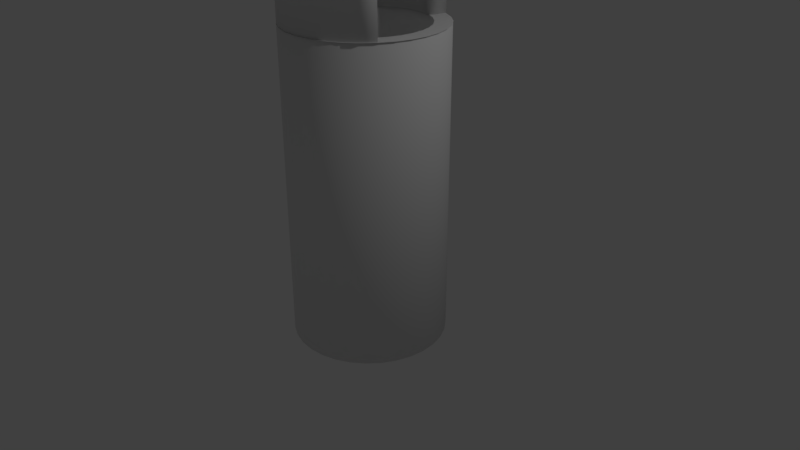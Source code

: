 # Source: BloodCell.blend  (saved by Blender 2.79.0; exported with 4.5.12 LTS)
import bpy
from mathutils import Matrix  # noqa: F401  (used for matrix-valued properties, if any)

bpy.ops.wm.read_factory_settings(use_empty=True)
scene = bpy.context.scene
scene.name = 'Scene'

# ---- collections
col_collection_1 = bpy.data.collections.new('Collection 1'); scene.collection.children.link(col_collection_1)

# ---- world
world_world = bpy.data.worlds.new('World'); scene.world = world_world
world_world.color = (0.05088, 0.05088, 0.05088)
world_world.use_sun_shadow = False
world_world.sun_shadow_jitter_overblur = 0.0
world_world.cycles.sampling_method = 'MANUAL'

# ---- cameras
cam_camera = bpy.data.cameras.new('Camera')
cam_camera.clip_end = 100.0
cam_camera.lens = 35.0
cam_camera.sensor_width = 32.0
cam_camera.sensor_height = 18.0
cam_camera.ortho_scale = 7.314
cam_camera.dof.focus_distance = 0.0
cam_camera.dof.aperture_fstop = 128.0

# ---- lights
light_lamp = bpy.data.lights.new('Lamp', 'POINT')
light_lamp.transmission_factor = 0.0
light_lamp.cutoff_distance = 30.0
light_lamp.energy = 100.0
light_lamp.shadow_buffer_clip_start = 1.001
light_lamp.shadow_soft_size = 0.1
light_lamp.shadow_maximum_resolution = 0.006
light_lamp.use_absolute_resolution = True

# ---- meshes
me_cylinder_003 = bpy.data.meshes.new('Cylinder.003')
me_cylinder_003.from_pydata([(0.0, 1.0, -1.0), (0.0, 1.0, 1.0), (0.1951, 0.9808, -1.0), (0.1951, 0.9808, 1.0), (0.3827, 0.9239, -1.0), (0.3827, 0.9239, 1.0), (0.8315, -0.5556, -1.0), (0.8315, -0.5556, 1.0), (0.7071, -0.7071, -1.0), (0.7071, -0.7071, 1.0), (0.5556, -0.8315, -1.0), (0.5556, -0.8315, 1.0), (0.3827, -0.9239, -1.0), (0.3827, -0.9239, 1.0), (0.1951, -0.9808, -1.0), (0.1951, -0.9808, 1.0), (-3.258e-07, -1.0, -1.0), (-3.258e-07, -1.0, 1.0), (-0.1951, -0.9808, -1.0), (-0.1951, -0.9808, 1.0), (-0.3827, -0.9239, -1.0), (-0.3827, -0.9239, 1.0), (-0.5556, -0.8315, -1.0), (-0.5556, -0.8315, 1.0), (-0.7071, -0.7071, -1.0), (-0.7071, -0.7071, 1.0), (-0.8315, -0.5556, -1.0), (-0.8315, -0.5556, 1.0), (-0.9239, -0.3827, -1.0), (-0.9239, -0.3827, 1.0), (-0.9808, -0.1951, -1.0), (-0.9808, -0.1951, 1.0), (-1.0, 9.656e-07, -1.0), (-1.0, 9.656e-07, 1.0), (-0.9808, 0.1951, -1.0), (-0.9808, 0.1951, 1.0), (-0.9239, 0.3827, -1.0), (-0.9239, 0.3827, 1.0), (-0.8315, 0.5556, -1.0), (-0.8315, 0.5556, 1.0), (-0.7071, 0.7071, -1.0), (-0.7071, 0.7071, 1.0), (-0.5556, 0.8315, -1.0), (-0.5556, 0.8315, 1.0), (-0.3827, 0.9239, -1.0), (-0.3827, 0.9239, 1.0), (-0.1951, 0.9808, -1.0), (-0.1951, 0.9808, 1.0)], [], [(0, 1, 3, 2), (2, 3, 5, 4), (6, 7, 9, 8), (8, 9, 11, 10), (10, 11, 13, 12), (12, 13, 15, 14), (14, 15, 17, 16), (16, 17, 19, 18), (18, 19, 21, 20), (20, 21, 23, 22), (22, 23, 25, 24), (24, 25, 27, 26), (26, 27, 29, 28), (28, 29, 31, 30), (30, 31, 33, 32), (32, 33, 35, 34), (34, 35, 37, 36), (36, 37, 39, 38), (38, 39, 41, 40), (40, 41, 43, 42), (42, 43, 45, 44), (44, 45, 47, 46), (46, 47, 1, 0)])
me_cylinder_003.polygons.foreach_set('use_smooth', [True] * 23)
me_cylinder_003.use_remesh_preserve_volume = False
me_cylinder_003.use_remesh_preserve_attributes = False
me_cylinder_003.use_mirror_vertex_groups = False
me_cylinder_003.update()
me_cylinder_002 = bpy.data.meshes.new('Cylinder.002')
me_cylinder_002.from_pydata([(0.0, 1.0, -1.0), (0.0, 1.0, 1.0), (0.1951, 0.9808, -1.0), (0.1951, 0.9808, 1.0), (0.3827, 0.9239, -1.0), (0.3827, 0.9239, 1.0), (0.5556, 0.8315, -1.0), (0.5556, 0.8315, 1.0), (0.7071, 0.7071, -1.0), (0.7071, 0.7071, 1.0), (0.8315, 0.5556, -1.0), (0.8315, 0.5556, 1.0), (0.9239, 0.3827, -1.0), (0.9239, 0.3827, 1.0), (0.9808, 0.1951, -1.0), (0.9808, 0.1951, 1.0), (1.0, 7.55e-08, -1.0), (1.0, 7.55e-08, 1.0), (0.9808, -0.1951, -1.0), (0.9808, -0.1951, 1.0), (0.9239, -0.3827, -1.0), (0.9239, -0.3827, 1.0), (0.8315, -0.5556, -1.0), (0.8315, -0.5556, 1.0), (0.7071, -0.7071, -1.0), (0.7071, -0.7071, 1.0), (0.5556, -0.8315, -1.0), (0.5556, -0.8315, 1.0), (0.3827, -0.9239, -1.0), (0.3827, -0.9239, 1.0), (0.1951, -0.9808, -1.0), (0.1951, -0.9808, 1.0), (-3.258e-07, -1.0, -1.0), (-3.258e-07, -1.0, 1.0), (-0.1951, -0.9808, -1.0), (-0.1951, -0.9808, 1.0), (-0.3827, -0.9239, -1.0), (-0.3827, -0.9239, 1.0), (-0.5556, -0.8315, -1.0), (-0.5556, -0.8315, 1.0), (-0.7071, -0.7071, -1.0), (-0.7071, -0.7071, 1.0), (-0.8315, -0.5556, -1.0), (-0.8315, -0.5556, 1.0), (-0.9239, -0.3827, -1.0), (-0.9239, -0.3827, 1.0), (-0.9808, -0.1951, -1.0), (-0.9808, -0.1951, 1.0), (-1.0, 9.656e-07, -1.0), (-1.0, 9.656e-07, 1.0), (-0.9808, 0.1951, -1.0), (-0.9808, 0.1951, 1.0), (-0.9239, 0.3827, -1.0), (-0.9239, 0.3827, 1.0), (-0.8315, 0.5556, -1.0), (-0.8315, 0.5556, 1.0), (-0.7071, 0.7071, -1.0), (-0.7071, 0.7071, 1.0), (-0.5556, 0.8315, -1.0), (-0.5556, 0.8315, 1.0), (-0.3827, 0.9239, -1.0), (-0.3827, 0.9239, 1.0), (-0.1951, 0.9808, -1.0), (-0.1951, 0.9808, 1.0), (0.0, 0.784, -1.0), (0.0, 0.784, 1.0), (0.153, 0.7689, -1.0), (0.153, 0.7689, 1.0), (0.3, 0.7243, -1.0), (0.3, 0.7243, 1.0), (0.4356, 0.6519, -1.0), (0.4356, 0.6519, 1.0), (0.5544, 0.5544, -1.0), (0.5544, 0.5544, 1.0), (0.6519, 0.4356, -1.0), (0.6519, 0.4356, 1.0), (0.7243, 0.3, -1.0), (0.7243, 0.3, 1.0), (0.7689, 0.153, -1.0), (0.7689, 0.153, 1.0), (0.784, 7.55e-08, -1.0), (0.784, 7.55e-08, 1.0), (0.7689, -0.153, -1.0), (0.7689, -0.153, 1.0), (0.7243, -0.3, -1.0), (0.7243, -0.3, 1.0), (0.6519, -0.4356, -1.0), (0.6519, -0.4356, 1.0), (0.5544, -0.5544, -1.0), (0.5544, -0.5544, 1.0), (0.4356, -0.6519, -1.0), (0.4356, -0.6519, 1.0), (0.3, -0.7243, -1.0), (0.3, -0.7243, 1.0), (0.153, -0.7689, -1.0), (0.153, -0.7689, 1.0), (-3.258e-07, -0.784, -1.0), (-3.258e-07, -0.784, 1.0), (-0.153, -0.7689, -1.0), (-0.153, -0.7689, 1.0), (-0.3, -0.7243, -1.0), (-0.3, -0.7243, 1.0), (-0.4356, -0.6519, -1.0), (-0.4356, -0.6519, 1.0), (-0.5544, -0.5544, -1.0), (-0.5544, -0.5544, 1.0), (-0.6519, -0.4356, -1.0), (-0.6519, -0.4356, 1.0), (-0.7243, -0.3, -1.0), (-0.7243, -0.3, 1.0), (-0.7689, -0.153, -1.0), (-0.7689, -0.153, 1.0), (-0.784, 9.656e-07, -1.0), (-0.784, 9.656e-07, 1.0), (-0.7689, 0.153, -1.0), (-0.7689, 0.153, 1.0), (-0.7243, 0.3, -1.0), (-0.7243, 0.3, 1.0), (-0.6519, 0.4356, -1.0), (-0.6519, 0.4356, 1.0), (-0.5544, 0.5544, -1.0), (-0.5544, 0.5544, 1.0), (-0.4356, 0.6519, -1.0), (-0.4356, 0.6519, 1.0), (-0.3, 0.7243, -1.0), (-0.3, 0.7243, 1.0), (-0.153, 0.7689, -1.0), (-0.153, 0.7689, 1.0), (0.01658, 0.9884, 1.003), (0.2117, 0.9692, 1.003), (0.3993, 0.9123, 1.003), (0.5722, 0.8199, 1.003), (0.7237, 0.6955, 1.003), (0.8481, 0.544, 1.003), (0.9405, 0.3711, 1.003), (0.9974, 0.1835, 1.003), (1.017, -0.01158, 1.003), (0.9974, -0.2067, 1.003), (0.9405, -0.3943, 1.003), (0.8481, -0.5672, 1.003), (0.7237, -0.7187, 1.003), (0.5722, -0.8431, 1.003), (0.3993, -0.9355, 1.003), (0.2117, -0.9924, 1.003), (0.01658, -1.012, 1.003), (-0.1785, -0.9924, 1.003), (-0.3661, -0.9355, 1.003), (-0.539, -0.8431, 1.003), (-0.6905, -0.7187, 1.003), (-0.8149, -0.5672, 1.003), (-0.9073, -0.3943, 1.003), (-0.9642, -0.2067, 1.003), (-0.9834, -0.01158, 1.003), (-0.9642, 0.1835, 1.003), (-0.9073, 0.3711, 1.003), (-0.8149, 0.544, 1.003), (-0.6905, 0.6955, 1.003), (-0.539, 0.8199, 1.003), (-0.3661, 0.9123, 1.003), (-0.1785, 0.9692, 1.003), (0.01658, 0.7724, 1.003), (0.1695, 0.7574, 1.003), (0.3166, 0.7127, 1.003), (0.4522, 0.6403, 1.003), (0.571, 0.5428, 1.003), (0.6685, 0.424, 1.003), (0.7409, 0.2884, 1.003), (0.7855, 0.1414, 1.003), (0.8006, -0.01158, 1.003), (0.7855, -0.1645, 1.003), (0.7409, -0.3116, 1.003), (0.6685, -0.4472, 1.003), (0.571, -0.566, 1.003), (0.4522, -0.6635, 1.003), (0.3166, -0.7359, 1.003), (0.1695, -0.7805, 1.003), (0.01658, -0.7956, 1.003), (-0.1364, -0.7805, 1.003), (-0.2834, -0.7359, 1.003), (-0.419, -0.6635, 1.003), (-0.5378, -0.566, 1.003), (-0.6353, -0.4472, 1.003), (-0.7077, -0.3116, 1.003), (-0.7524, -0.1645, 1.003), (-0.7674, -0.01158, 1.003), (-0.7524, 0.1414, 1.003), (-0.7077, 0.2884, 1.003), (-0.6353, 0.424, 1.003), (-0.5378, 0.5428, 1.003), (-0.419, 0.6403, 1.003), (-0.2834, 0.7127, 1.003), (-0.1364, 0.7574, 1.003)], [], [(0, 1, 3, 2), (2, 3, 5, 4), (4, 5, 7, 6), (6, 7, 9, 8), (8, 9, 11, 10), (10, 11, 13, 12), (12, 13, 15, 14), (14, 15, 17, 16), (16, 17, 19, 18), (18, 19, 21, 20), (20, 21, 23, 22), (22, 23, 25, 24), (24, 25, 27, 26), (26, 27, 29, 28), (28, 29, 31, 30), (30, 31, 33, 32), (32, 33, 35, 34), (34, 35, 37, 36), (36, 37, 39, 38), (38, 39, 41, 40), (40, 41, 43, 42), (42, 43, 45, 44), (44, 45, 47, 46), (46, 47, 49, 48), (48, 49, 51, 50), (50, 51, 53, 52), (52, 53, 55, 54), (54, 55, 57, 56), (56, 57, 59, 58), (58, 59, 61, 60), (60, 61, 63, 62), (62, 63, 1, 0), (64, 66, 67, 65), (66, 68, 69, 67), (68, 70, 71, 69), (70, 72, 73, 71), (72, 74, 75, 73), (74, 76, 77, 75), (76, 78, 79, 77), (78, 80, 81, 79), (80, 82, 83, 81), (82, 84, 85, 83), (84, 86, 87, 85), (86, 88, 89, 87), (88, 90, 91, 89), (90, 92, 93, 91), (92, 94, 95, 93), (94, 96, 97, 95), (96, 98, 99, 97), (98, 100, 101, 99), (100, 102, 103, 101), (102, 104, 105, 103), (104, 106, 107, 105), (106, 108, 109, 107), (108, 110, 111, 109), (110, 112, 113, 111), (112, 114, 115, 113), (114, 116, 117, 115), (116, 118, 119, 117), (118, 120, 121, 119), (120, 122, 123, 121), (122, 124, 125, 123), (124, 126, 127, 125), (126, 64, 65, 127), (0, 2, 66, 64), (3, 1, 65, 67), (2, 4, 68, 66), (5, 3, 67, 69), (4, 6, 70, 68), (7, 5, 69, 71), (6, 8, 72, 70), (9, 7, 71, 73), (8, 10, 74, 72), (11, 9, 73, 75), (10, 12, 76, 74), (13, 11, 75, 77), (12, 14, 78, 76), (15, 13, 77, 79), (14, 16, 80, 78), (17, 15, 79, 81), (16, 18, 82, 80), (19, 17, 81, 83), (18, 20, 84, 82), (21, 19, 83, 85), (20, 22, 86, 84), (23, 21, 85, 87), (22, 24, 88, 86), (25, 23, 87, 89), (24, 26, 90, 88), (27, 25, 89, 91), (26, 28, 92, 90), (29, 27, 91, 93), (28, 30, 94, 92), (31, 29, 93, 95), (30, 32, 96, 94), (33, 31, 95, 97), (32, 34, 98, 96), (35, 33, 97, 99), (34, 36, 100, 98), (37, 35, 99, 101), (36, 38, 102, 100), (39, 37, 101, 103), (38, 40, 104, 102), (41, 39, 103, 105), (40, 42, 106, 104), (43, 41, 105, 107), (42, 44, 108, 106), (45, 43, 107, 109), (44, 46, 110, 108), (47, 45, 109, 111), (46, 48, 112, 110), (49, 47, 111, 113), (48, 50, 114, 112), (51, 49, 113, 115), (50, 52, 116, 114), (53, 51, 115, 117), (52, 54, 118, 116), (55, 53, 117, 119), (54, 56, 120, 118), (57, 55, 119, 121), (56, 58, 122, 120), (59, 57, 121, 123), (58, 60, 124, 122), (61, 59, 123, 125), (60, 62, 126, 124), (63, 61, 125, 127), (62, 0, 64, 126), (1, 63, 127, 65), (128, 129, 161, 160), (129, 130, 162, 161), (130, 131, 163, 162), (131, 132, 164, 163), (132, 133, 165, 164), (133, 134, 166, 165), (134, 135, 167, 166), (135, 136, 168, 167), (136, 137, 169, 168), (137, 138, 170, 169), (138, 139, 171, 170), (139, 140, 172, 171), (140, 141, 173, 172), (141, 142, 174, 173), (142, 143, 175, 174), (143, 144, 176, 175), (144, 145, 177, 176), (145, 146, 178, 177), (146, 147, 179, 178), (147, 148, 180, 179), (148, 149, 181, 180), (149, 150, 182, 181), (150, 151, 183, 182), (151, 152, 184, 183), (152, 153, 185, 184), (153, 154, 186, 185), (154, 155, 187, 186), (155, 156, 188, 187), (156, 157, 189, 188), (157, 158, 190, 189), (158, 159, 191, 190), (159, 128, 160, 191)])
me_cylinder_002.polygons.foreach_set('use_smooth', [True] * 160)
me_cylinder_002.use_remesh_preserve_volume = False
me_cylinder_002.use_remesh_preserve_attributes = False
me_cylinder_002.use_mirror_vertex_groups = False
me_cylinder_002.update()

# ---- objects
ob_cylinder_001 = bpy.data.objects.new('Cylinder.001', me_cylinder_003)
ob_cylinder = bpy.data.objects.new('Cylinder', me_cylinder_002)
ob_lamp = bpy.data.objects.new('Lamp', light_lamp)
ob_camera = bpy.data.objects.new('Camera', cam_camera)

# ---- transforms, parenting, visibility, modifiers, constraints
ob_cylinder_001.location = (0.0, 0.0, 4.008)
ob_cylinder_001.lineart.crease_threshold = 0.0
_m = ob_cylinder_001.modifiers.new('Solidify', 'SOLIDIFY')
_m.thickness = 0.25
_m.nonmanifold_thickness_mode = 'FIXED'
_m.nonmanifold_merge_threshold = 0.0003
ob_cylinder.location = (0.0, 0.0, 1.0)
ob_cylinder.rotation_euler = (0.0, -0.001745, 0.0)
ob_cylinder.scale = (1.0, 1.0, 2.0)
ob_cylinder.lineart.crease_threshold = 0.0
ob_lamp.location = (4.076, 1.005, 5.904)
ob_lamp.rotation_euler = (0.6503, 0.05522, 1.866)
ob_lamp.lock_rotations_4d = False
ob_lamp.empty_display_type = 'ARROWS'
ob_lamp.color = (0.0, 0.0, 0.0, 0.0)
ob_lamp.lineart.crease_threshold = 0.0
ob_camera.location = (7.481, -6.508, 5.344)
ob_camera.rotation_euler = (1.109, 0.0, 0.8149)
ob_camera.lock_rotations_4d = False
ob_camera.empty_display_type = 'ARROWS'
ob_camera.color = (0.0, 0.0, 0.0, 0.0)
ob_camera.display_type = 'WIRE'
ob_camera.lineart.crease_threshold = 0.0

# ---- collection membership
col_collection_1.objects.link(ob_cylinder_001)
col_collection_1.objects.link(ob_cylinder)
col_collection_1.objects.link(ob_lamp)
col_collection_1.objects.link(ob_camera)

# ---- scene / render settings (as saved in the file)
scene.camera = ob_camera
scene.frame_start = 1; scene.frame_end = 250; scene.frame_set(1)
scene.render.engine = 'BLENDER_EEVEE_NEXT'
scene.render.resolution_percentage = 50
scene.render.dither_intensity = 0.0
scene.cycles.use_denoising = False
scene.cycles.samples = 128
scene.cycles.sampling_pattern = 'TABULATED_SOBOL'
scene.cycles.use_adaptive_sampling = False
scene.cycles.use_light_tree = False
scene.cycles.blur_glossy = 0.0
scene.cycles.sample_clamp_indirect = 0.0
scene.view_settings.view_transform = 'Standard'
bpy.context.view_layer.update()

